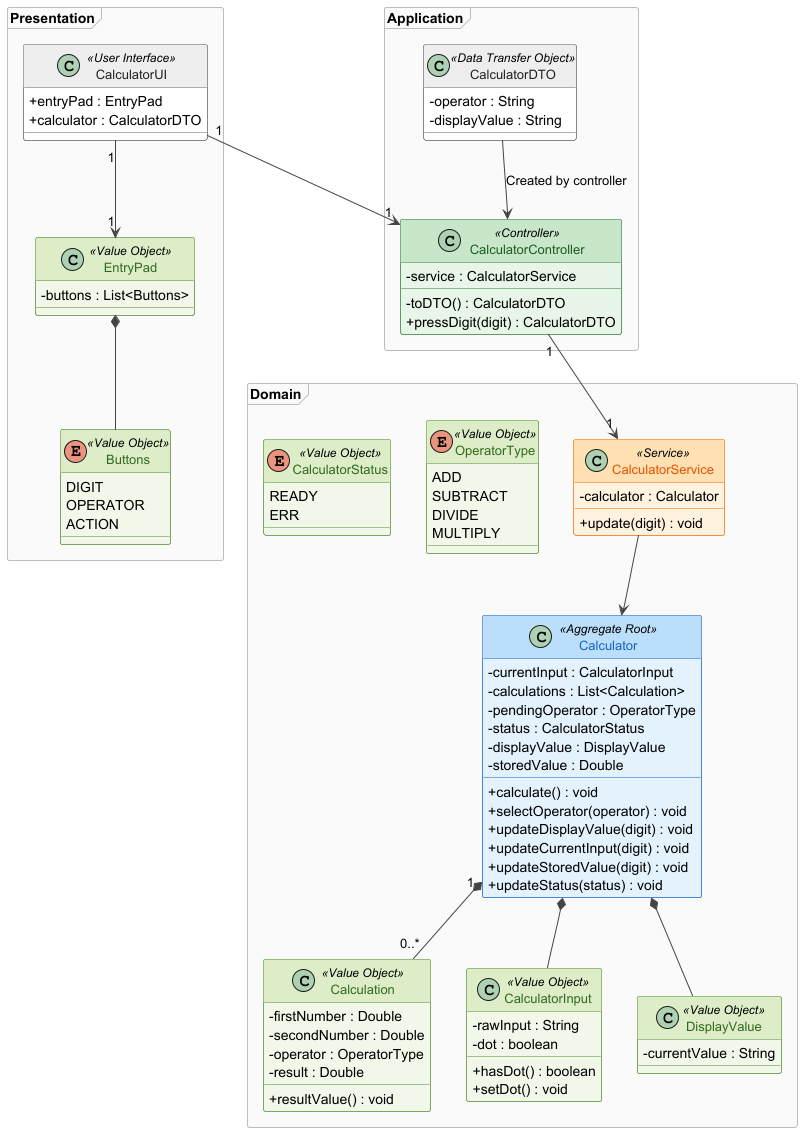

The diagram above was rendered by PlantUML. Its source (embedded in the PNG):
@startuml

skinparam classAttributeIconSize 0
skinparam classFontSize 13
skinparam shadowing false
skinparam ArrowColor #444441

skinparam package {
    BackgroundColor #FAFAFA
    BorderColor #BDBDBD
    BorderStyle dashed
    FontSize 14
}

skinparam class {

    BackgroundColor #FFFFFF
    BorderColor #616161
    FontColor #212121
    HeaderBackgroundColor #EEEEEE

    BackgroundColor<<Controller>> #E8F5E9
    BorderColor<<Controller>> #2E7D32
    FontColor<<Controller>> #1B5E20
    HeaderBackgroundColor<<Controller>> #C8E6C9

    BackgroundColor<<Service>> #FFF3E0
    BorderColor<<Service>> #EF6C00
    FontColor<<Service>> #E65100
    HeaderBackgroundColor<<Service>> #FFE0B2

    BackgroundColor<<Aggregate Root>> #E3F2FD
    BorderColor<<Aggregate Root>> #1565C0
    FontColor<<Aggregate Root>> #1565C0
    HeaderBackgroundColor<<Aggregate Root>> #BBDEFB

    BackgroundColor<<Entity>> #FFF8E1
    BorderColor<<Entity>> #F57F17
    FontColor<<Entity>> #F57F17
    HeaderBackgroundColor<<Entity>> #FFE082

    BackgroundColor<<Value Object>> #F1F8E9
    BorderColor<<Value Object>> #558B2F
    FontColor<<Value Object>> #33691E
    HeaderBackgroundColor<<Value Object>> #DCEDC8

    BackgroundColor<<Enumeration>> #F3E5F5
    BorderColor<<Enumeration>> #6A1B9A
    FontColor<<Enumeration>> #6A1B9A
    HeaderBackgroundColor<<Enumeration>> #E1BEE7

    BackgroundColor<<Boundary>> #ECEFF1
    BorderColor<<Boundary>> #546E7A
    FontColor<<Boundary>> #37474F
    HeaderBackgroundColor<<Boundary>> #CFD8DC
}


package "Presentation" <<Frame>>{

class CalculatorUI <<User Interface>>{

    + entryPad : EntryPad
    + calculator : CalculatorDTO

}
enum Buttons <<Value Object>>{
    DIGIT
    OPERATOR
    ACTION
}

class EntryPad <<Value Object>>{

    - buttons : List<Buttons>

}


}

package "Application" <<Frame>>{

class CalculatorController <<Controller>> {

    - service : CalculatorService

    - toDTO() : CalculatorDTO
    + pressDigit(digit) : CalculatorDTO

}

class CalculatorDTO <<Data Transfer Object>>{

    - operator : String
    - displayValue : String

}


}

package "Domain" <<Frame>>{

class CalculatorService <<Service>> {

    - calculator : Calculator
    + update(digit) : void

}

class Calculator <<Aggregate Root>>{

    - currentInput : CalculatorInput
    - calculations : List<Calculation>
    - pendingOperator : OperatorType
    - status : CalculatorStatus
    - displayValue : DisplayValue
    - storedValue : Double

    + calculate() : void
    + selectOperator(operator) : void
    + updateDisplayValue(digit) : void
    + updateCurrentInput(digit) : void
    + updateStoredValue(digit) : void
    + updateStatus(status) : void

}

class Calculation <<Value Object>>{

    - firstNumber : Double
    - secondNumber : Double
    - operator : OperatorType
    - result : Double

    + resultValue() : void

}

class CalculatorInput <<Value Object>>{

    - rawInput : String
    - dot : boolean
    + hasDot() : boolean
    + setDot() : void

}

enum OperatorType <<Value Object>>{

    ADD
    SUBTRACT
    DIVIDE
    MULTIPLY

}

class DisplayValue <<Value Object>>{

    - currentValue : String
}

enum CalculatorStatus <<Value Object>>{

    READY
    ERR

}


}


Calculator *-- CalculatorInput
Calculator "1" *-- "0..*" Calculation
Calculator *-- DisplayValue
CalculatorController "1" --> "1" CalculatorService
CalculatorUI "1" --> "1" CalculatorController
CalculatorUI "1" --> "1" EntryPad
EntryPad *-- Buttons
CalculatorService --> Calculator
CalculatorDTO --> CalculatorController : Created by controller


@enduml